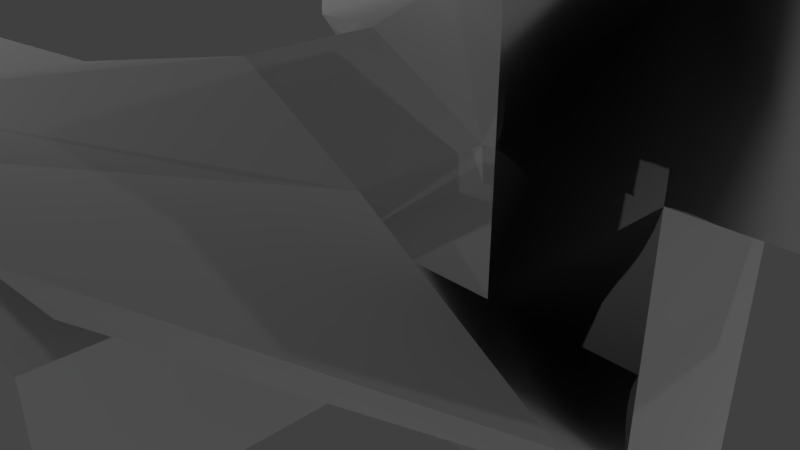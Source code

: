 # Source: dragon1.blend  (saved by Blender 2.79.0; exported with 4.5.12 LTS)
import bpy
from mathutils import Matrix  # noqa: F401  (used for matrix-valued properties, if any)

bpy.ops.wm.read_factory_settings(use_empty=True)
scene = bpy.context.scene
scene.name = 'Scene'

# ---- collections
col_collection_1 = bpy.data.collections.new('Collection 1'); scene.collection.children.link(col_collection_1)

# ---- materials (node trees are filled in below, after node groups)
mat_scales = bpy.data.materials.new('scales')
mat_scales.alpha_threshold = 0.0
mat_scales.use_transparent_shadow = False
mat_scales.roughness = 0.5
mat_scales.specular_intensity = 0.002703

# ---- material node trees

# ---- world
world_world = bpy.data.worlds.new('World'); scene.world = world_world
world_world.color = (0.05088, 0.05088, 0.05088)
world_world.use_sun_shadow = False
world_world.sun_shadow_jitter_overblur = 0.0
world_world.cycles.sampling_method = 'MANUAL'

# ---- cameras
cam_camera = bpy.data.cameras.new('Camera')
cam_camera.clip_end = 100.0
cam_camera.lens = 35.0
cam_camera.sensor_width = 32.0
cam_camera.sensor_height = 18.0
cam_camera.ortho_scale = 7.314
cam_camera.dof.focus_distance = 0.0
cam_camera.dof.aperture_fstop = 128.0

# ---- lights
light_lamp = bpy.data.lights.new('Lamp', 'POINT')
light_lamp.transmission_factor = 0.0
light_lamp.cutoff_distance = 30.0
light_lamp.energy = 100.0
light_lamp.shadow_buffer_clip_start = 1.001
light_lamp.shadow_soft_size = 0.1
light_lamp.shadow_maximum_resolution = 0.006
light_lamp.use_absolute_resolution = True
light_lamp_001 = bpy.data.lights.new('Lamp.001', 'POINT')
light_lamp_001.transmission_factor = 0.0
light_lamp_001.cutoff_distance = 30.0
light_lamp_001.energy = 100.0
light_lamp_001.shadow_buffer_clip_start = 1.001
light_lamp_001.shadow_soft_size = 0.1
light_lamp_001.shadow_maximum_resolution = 0.006
light_lamp_001.use_absolute_resolution = True
light_lamp_002 = bpy.data.lights.new('Lamp.002', 'POINT')
light_lamp_002.transmission_factor = 0.0
light_lamp_002.cutoff_distance = 30.0
light_lamp_002.energy = 100.0
light_lamp_002.shadow_buffer_clip_start = 1.001
light_lamp_002.shadow_soft_size = 0.1
light_lamp_002.shadow_maximum_resolution = 0.006
light_lamp_002.use_absolute_resolution = True
light_lamp_003 = bpy.data.lights.new('Lamp.003', 'POINT')
light_lamp_003.transmission_factor = 0.0
light_lamp_003.cutoff_distance = 30.0
light_lamp_003.energy = 100.0
light_lamp_003.shadow_buffer_clip_start = 1.001
light_lamp_003.shadow_soft_size = 0.1
light_lamp_003.shadow_maximum_resolution = 0.006
light_lamp_003.use_absolute_resolution = True
light_lamp_004 = bpy.data.lights.new('Lamp.004', 'POINT')
light_lamp_004.transmission_factor = 0.0
light_lamp_004.cutoff_distance = 30.0
light_lamp_004.energy = 100.0
light_lamp_004.shadow_buffer_clip_start = 1.001
light_lamp_004.shadow_soft_size = 0.1
light_lamp_004.shadow_maximum_resolution = 0.006
light_lamp_004.use_absolute_resolution = True
light_lamp_005 = bpy.data.lights.new('Lamp.005', 'POINT')
light_lamp_005.transmission_factor = 0.0
light_lamp_005.cutoff_distance = 30.0
light_lamp_005.energy = 100.0
light_lamp_005.shadow_buffer_clip_start = 1.001
light_lamp_005.shadow_soft_size = 0.1
light_lamp_005.shadow_maximum_resolution = 0.006
light_lamp_005.use_absolute_resolution = True
light_lamp_006 = bpy.data.lights.new('Lamp.006', 'POINT')
light_lamp_006.transmission_factor = 0.0
light_lamp_006.cutoff_distance = 30.0
light_lamp_006.energy = 100.0
light_lamp_006.shadow_buffer_clip_start = 1.001
light_lamp_006.shadow_soft_size = 0.1
light_lamp_006.shadow_maximum_resolution = 0.006
light_lamp_006.use_absolute_resolution = True

# ---- meshes
me_cube_001 = bpy.data.meshes.new('Cube.001')
me_cube_001.from_pydata([(1.0, -1.0, -1.0), (1.0, -1.0, 1.0), (-1.0, -1.0, 1.0), (1.0, 1.0, 1.0), (0.9633, 1.504, -1.001), (1.0, 1.521, 1.0), (2.854, 1.0, 1.0), (-1.0, 1.0, 1.0), (-1.0, -1.0, 2.998), (-1.0, 1.0, 2.998), (-2.797, 1.0, 1.0), (-2.797, -1.0, 1.0), (1.0, 1.0, -1.0), (-1.0, 1.0, -1.0), (-2.797, -1.0, -1.0), (-4.532, 1.0, -1.0), (-4.532, -1.0, -1.0), (-5.982, -1.0, -1.0), (-5.982, 1.0, -1.0), (-4.532, -1.0, 1.0), (-4.532, 1.0, 1.0), (-4.532, 1.0, 3.008), (-2.797, 1.0, 3.008), (-5.982, -1.0, 1.0), (-5.982, 1.0, 1.0), (2.854, -1.0, 1.0), (4.521, -1.0, 1.0), (4.521, 1.0, 1.0), (2.854, -1.0, -1.0), (-1.0, -1.0, -1.0), (-1.217, 1.792, -4.469), (-3.468, 1.792, -4.469), (1.013, 0.9969, -4.792), (1.013, -1.003, -4.792), (-1.0, -1.0, 4.77), (-1.0, 1.0, 4.77), (1.0, 1.0, 2.998), (1.0, -1.0, 2.998), (-2.797, 1.0, -1.0), (-4.519, 0.9969, -4.88), (-2.784, 0.9969, -4.88), (4.737, 1.006, -2.482), (4.773, 1.186, -2.425), (-1.0, 2.584, -1.0), (-4.519, -1.003, -4.88), (-4.532, -1.0, 3.008), (-2.797, -1.0, 3.008), (-2.797, -1.0, 4.858), (-4.532, -1.0, 4.858), (-1.0, 2.584, 1.0), (4.761, 1.189, 2.403), (4.724, 1.009, 2.459), (4.521, -1.0, -1.0), (4.521, 1.0, -1.0), (2.854, 1.0, -1.0), (4.521, 2.547, 1.0), (2.854, 2.547, 1.0), (2.854, 2.547, -1.0), (4.521, 2.547, -1.0), (-2.784, -1.003, -4.88), (-2.784, -1.003, -3.03), (-2.797, 1.0, 4.858), (-4.532, 1.0, 4.858), (1.0, -1.0, 4.77), (1.0, 1.0, 4.77), (-4.519, -1.003, -3.03), (1.013, -1.003, -3.021), (1.013, 0.9969, -3.021), (-0.9873, 0.9969, -4.792), (-0.9873, -1.003, -4.792), (-2.784, 0.9969, -3.03), (-3.481, 1.795, 4.446), (-1.23, 1.795, 4.446), (-1.164, 2.378, 4.878), (-3.334, 2.403, 4.869), (-6.416, 3.023, 4.647), (-2.938, 1.908, 1.965), (-3.261, 2.23, 1.922), (-6.832, 3.373, 4.829), (1.454, 2.365, 4.97), (1.587, 1.744, 4.558), (-4.519, 0.9969, -3.03), (-0.9873, 0.9969, -3.021), (-0.9873, -1.003, -3.021), (4.521, 4.275, 1.0), (2.854, 4.275, 1.0), (2.854, 4.275, -1.0), (4.521, 4.275, -1.0), (6.019, 4.275, -1.0), (6.019, 2.547, -1.0), (6.019, 2.547, 1.0), (6.019, 4.275, 1.0), (-1.152, 2.375, -4.9), (-3.321, 2.4, -4.891), (-6.403, 3.02, -4.669), (-2.926, 1.905, -1.987), (-3.248, 2.227, -1.944), (-6.819, 3.37, -4.852), (1.467, 2.362, -4.993), (1.6, 1.741, -4.581)], [], [(0, 29, 2, 1), (3, 5, 4, 12), (12, 54, 6, 3), (7, 9, 8, 2), (2, 11, 10, 7), (7, 10, 38, 13), (13, 38, 14, 29), (29, 14, 11, 2), (15, 18, 17, 16), (14, 16, 19, 11), (10, 20, 15, 38), (10, 22, 21, 20), (23, 17, 18, 24), (16, 17, 23, 19), (20, 24, 18, 15), (19, 23, 24, 20), (6, 27, 26, 25), (3, 6, 25, 1), (0, 28, 54, 12), (1, 25, 28, 0), (30, 99, 41, 12), (92, 98, 99, 30), (9, 35, 34, 8), (1, 37, 36, 3), (2, 8, 37, 1), (3, 36, 9, 7), (4, 42, 98, 92), (41, 99, 98, 42), (31, 94, 97, 93), (93, 97, 96, 43), (43, 96, 95, 13), (45, 48, 47, 46), (20, 21, 45, 19), (19, 45, 46, 11), (11, 46, 22, 10), (4, 5, 49, 43), (13, 43, 49, 7), (3, 51, 50, 5), (52, 26, 27, 53), (25, 26, 52, 28), (28, 52, 53, 54), (6, 56, 55, 27), (54, 57, 56, 6), (53, 58, 57, 54), (27, 55, 58, 53), (13, 82, 83, 29), (96, 97, 94, 95), (13, 31, 30, 12), (4, 92, 93, 43), (13, 95, 94, 31), (31, 93, 92, 30), (66, 33, 32, 67), (67, 32, 68, 82), (47, 48, 62, 61), (46, 47, 61, 22), (22, 61, 62, 21), (21, 62, 48, 45), (63, 34, 35, 64), (8, 34, 63, 37), (36, 64, 35, 9), (37, 63, 64, 36), (83, 69, 33, 66), (33, 69, 68, 32), (81, 39, 44, 65), (70, 40, 39, 81), (71, 74, 73, 72), (7, 76, 75, 71), (5, 73, 74, 49), (7, 71, 72, 3), (77, 78, 75, 76), (49, 77, 76, 7), (74, 78, 77, 49), (71, 75, 78, 74), (51, 80, 79, 50), (5, 50, 79, 73), (73, 79, 80, 72), (72, 80, 51, 3), (60, 59, 40, 70), (59, 44, 39, 40), (12, 41, 42, 4), (14, 60, 70, 38), (16, 65, 60, 14), (15, 81, 65, 16), (65, 44, 59, 60), (12, 67, 82, 13), (29, 83, 66, 0), (0, 66, 67, 12), (82, 68, 69, 83), (38, 70, 81, 15), (56, 85, 84, 55), (86, 87, 84, 85), (57, 86, 85, 56), (58, 87, 86, 57), (58, 89, 88, 87), (90, 91, 88, 89), (87, 88, 91, 84), (84, 91, 90, 55), (55, 90, 89, 58)])
me_cube_001.polygons.foreach_set('use_smooth', [True] * 98)
_k = set([(0, 12), (0, 28), (0, 66), (1, 3), (1, 25), (1, 37), (2, 7), (2, 8), (2, 11), (3, 5), (3, 6), (3, 7), (3, 12), (3, 36), (3, 51), (3, 72), (4, 5), (4, 12), (4, 42), (4, 43), (4, 92), (5, 49), (5, 50), (5, 73), (6, 54), (6, 56), (7, 9), (7, 10), (7, 13), (7, 49), (7, 71), (7, 76), (8, 34), (9, 35), (10, 22), (10, 38), (11, 14), (11, 46), (12, 13), (12, 30), (12, 41), (12, 54), (12, 67), (13, 29), (13, 31), (13, 38), (13, 43), (13, 82), (13, 95), (14, 29), (14, 60), (15, 16), (15, 18), (15, 81), (16, 17), (16, 65), (17, 18), (17, 23), (18, 24), (19, 20), (19, 23), (19, 45), (20, 21), (20, 24), (21, 62), (22, 61), (23, 24), (25, 26), (26, 27), (26, 52), (27, 53), (27, 55), (28, 52), (29, 83), (30, 31), (30, 92), (30, 99), (31, 93), (31, 94), (32, 33), (32, 67), (32, 68), (33, 66), (33, 69), (34, 35), (34, 63), (35, 64), (36, 64), (37, 63), (38, 70), (39, 40), (39, 44), (39, 81), (40, 59), (40, 70), (41, 42), (41, 99), (42, 98), (43, 49), (43, 93), (43, 96), (44, 59), (44, 65), (45, 48), (46, 47), (47, 48), (47, 61), (48, 62), (49, 74), (49, 77), (50, 51), (50, 79), (51, 80), (52, 53), (53, 54), (53, 58), (54, 57), (55, 90), (56, 57), (56, 85), (57, 58), (57, 86), (58, 87), (58, 89), (59, 60), (61, 62), (63, 64), (68, 69), (68, 82), (69, 83), (71, 72), (71, 74), (71, 75), (72, 73), (72, 80), (73, 74), (73, 79), (74, 78), (75, 76), (75, 78), (76, 77), (77, 78), (79, 80), (84, 85), (84, 87), (84, 91), (85, 86), (86, 87), (87, 88), (88, 89), (88, 91), (89, 90), (90, 91), (92, 93), (92, 98), (93, 97), (94, 95), (94, 97), (95, 96), (96, 97), (98, 99)])
me_cube_001.attributes.new('sharp_edge', 'BOOLEAN', 'EDGE').data.foreach_set('value', [ (min(e.vertices), max(e.vertices)) in _k for e in me_cube_001.edges])
_uv = me_cube_001.uv_layers.new(name='UVMap')
_uv.uv.foreach_set('vector', [0.1419, 0.6227, 0.1419, 0.5506, 0.2139, 0.5506, 0.2139, 0.6227, 0.6011, 0.512, 0.6006, 0.5362, 0.6936, 0.5375, 0.694, 0.514, 0.5546, 0.8226, 0.5379, 0.8973, 0.6316, 0.8927, 0.617, 0.8233, 0.9201, 0.7725, 0.9201, 0.8454, 0.9922, 0.8455, 0.9921, 0.7726, 0.7748, 0.2141, 0.7748, 0.1494, 0.7028, 0.1494, 0.7028, 0.2141, 0.7028, 0.2141, 0.7028, 0.1494, 0.6307, 0.1494, 0.6307, 0.2141, 0.6307, 0.2141, 0.6307, 0.1494, 0.5587, 0.1494, 0.5587, 0.2141, 0.1419, 0.5506, 0.1419, 0.4859, 0.2139, 0.4859, 0.2139, 0.5506, 0.6307, 0.08688, 0.6307, 0.03464, 0.5587, 0.03464, 0.5587, 0.08688, 0.1419, 0.4859, 0.1419, 0.4234, 0.2139, 0.4234, 0.2139, 0.4859, 0.7028, 0.1494, 0.7028, 0.08688, 0.6307, 0.08688, 0.6307, 0.1494, 0.8542, 0.7727, 0.8542, 0.8456, 0.9201, 0.8454, 0.9201, 0.7725, 0.2121, 0.2975, 0.14, 0.2975, 0.1409, 0.3704, 0.213, 0.3704, 0.1419, 0.4234, 0.1409, 0.3704, 0.213, 0.3704, 0.2139, 0.4234, 0.7028, 0.08688, 0.7028, 0.03464, 0.6307, 0.03464, 0.6307, 0.08688, 0.7748, 0.08688, 0.7748, 0.03464, 0.7028, 0.03464, 0.7028, 0.08688, 0.6316, 0.8927, 0.6888, 0.9303, 0.734, 0.8798, 0.692, 0.8421, 0.617, 0.8233, 0.6316, 0.8927, 0.692, 0.8421, 0.6675, 0.8, 0.4888, 0.8, 0.4679, 0.8611, 0.5379, 0.8973, 0.5546, 0.8226, 0.2139, 0.6227, 0.2139, 0.6895, 0.1419, 0.6895, 0.1419, 0.6227, 0.2082, 0.1941, 0.2978, 0.2418, 0.4347, 0.2203, 0.3363, 0.1145, 0.8706, 0.6349, 0.8615, 0.5543, 0.8792, 0.5357, 0.8998, 0.6355, 0.9201, 0.8454, 0.9201, 0.9118, 0.9922, 0.9119, 0.9922, 0.8455, 0.7822, 0.7727, 0.7821, 0.8456, 0.8542, 0.8456, 0.8542, 0.7727, 0.2139, 0.5506, 0.2859, 0.5506, 0.2859, 0.6227, 0.2139, 0.6227, 0.8542, 0.7727, 0.8542, 0.8456, 0.9201, 0.8454, 0.9201, 0.7725, 0.6936, 0.5375, 0.8144, 0.452, 0.8615, 0.5543, 0.8706, 0.6349, 0.8159, 0.4444, 0.8792, 0.5357, 0.8615, 0.5543, 0.8144, 0.452, 0.8889, 0.7216, 0.8191, 0.7473, 0.819, 0.7414, 0.8707, 0.7107, 0.8707, 0.7107, 0.819, 0.7414, 0.7418, 0.7196, 0.6933, 0.6415, 0.6933, 0.6415, 0.7418, 0.7196, 0.7285, 0.7236, 0.646, 0.6821, 0.2862, 0.4234, 0.3529, 0.4234, 0.3529, 0.4859, 0.2862, 0.4859, 0.9201, 0.7725, 0.9201, 0.8454, 0.9922, 0.8455, 0.9921, 0.7726, 0.2139, 0.4234, 0.2862, 0.4234, 0.2862, 0.4859, 0.2139, 0.4859, 0.7822, 0.7727, 0.7821, 0.8456, 0.8542, 0.8456, 0.8542, 0.7727, 0.6936, 0.5375, 0.6006, 0.5362, 0.6004, 0.6414, 0.6933, 0.6415, 0.6932, 0.7151, 0.6933, 0.6415, 0.6004, 0.6414, 0.6003, 0.715, 0.6142, 0.5099, 0.4794, 0.4437, 0.4809, 0.4513, 0.6006, 0.5362, 0.6296, 0.4483, 0.7016, 0.4483, 0.7016, 0.3762, 0.6296, 0.3762, 0.2139, 0.6895, 0.2139, 0.7495, 0.1419, 0.7495, 0.1419, 0.6895, 0.4679, 0.8611, 0.4418, 0.8982, 0.4868, 0.936, 0.5379, 0.8973, 0.6316, 0.8927, 0.6125, 0.9562, 0.6664, 0.9803, 0.6888, 0.9303, 0.5379, 0.8973, 0.5491, 0.9536, 0.6125, 0.9562, 0.6316, 0.8927, 0.4868, 0.936, 0.5062, 0.9721, 0.5491, 0.9536, 0.5379, 0.8973, 0.7016, 0.3762, 0.7016, 0.3205, 0.6296, 0.3205, 0.6296, 0.3762, 0.9201, 0.7725, 0.9201, 0.8454, 0.9922, 0.8455, 0.9921, 0.7726, 0.7418, 0.7196, 0.819, 0.7414, 0.8191, 0.7473, 0.7285, 0.7236, 0.2716, 0.08281, 0.1354, 0.1584, 0.2082, 0.1941, 0.3363, 0.1145, 0.6936, 0.5375, 0.8706, 0.6349, 0.8707, 0.7107, 0.6933, 0.6415, 0.2716, 0.08281, 0.1871, 0.08281, 0.02775, 0.1183, 0.1354, 0.1584, 0.8889, 0.7216, 0.8707, 0.7107, 0.8706, 0.6349, 0.8998, 0.6355, 0.7821, 0.8456, 0.7821, 0.9119, 0.8542, 0.9119, 0.8542, 0.8456, 0.8542, 0.8456, 0.8542, 0.9119, 0.9201, 0.9118, 0.9201, 0.8454, 0.8542, 0.9839, 0.9201, 0.9839, 0.9201, 0.9118, 0.8542, 0.9119, 0.7821, 0.8456, 0.7821, 0.9119, 0.8542, 0.9119, 0.8542, 0.8456, 0.8542, 0.8456, 0.8542, 0.9119, 0.9201, 0.9118, 0.9201, 0.8454, 0.9201, 0.8454, 0.9201, 0.9118, 0.9922, 0.9119, 0.9922, 0.8455, 0.8542, 0.9839, 0.9201, 0.9839, 0.9201, 0.9118, 0.8542, 0.9119, 0.2859, 0.5506, 0.3497, 0.5506, 0.3497, 0.6227, 0.2859, 0.6227, 0.8542, 0.8456, 0.8542, 0.9119, 0.9201, 0.9118, 0.9201, 0.8454, 0.7821, 0.8456, 0.7821, 0.9119, 0.8542, 0.9119, 0.8542, 0.8456, 0.06907, 0.5511, 0.005258, 0.5511, 0.005258, 0.6232, 0.06907, 0.6232, 0.8542, 0.9839, 0.9201, 0.9839, 0.9201, 0.9118, 0.8542, 0.9119, 0.9201, 0.8454, 0.9201, 0.9118, 0.9922, 0.9119, 0.9922, 0.8455, 0.8542, 0.8456, 0.8542, 0.9119, 0.9201, 0.9118, 0.9201, 0.8454, 0.4055, 0.7215, 0.4238, 0.7106, 0.4241, 0.6348, 0.3949, 0.6352, 0.2716, 0.08281, 0.1871, 0.08281, 0.02775, 0.1183, 0.1354, 0.1584, 0.6006, 0.5362, 0.4241, 0.6348, 0.4238, 0.7106, 0.6004, 0.6414, 0.2716, 0.08281, 0.1354, 0.1584, 0.2082, 0.1941, 0.3363, 0.1145, 0.5522, 0.7198, 0.4754, 0.7414, 0.4753, 0.7473, 0.5655, 0.7237, 0.6004, 0.6414, 0.5522, 0.7198, 0.5655, 0.7237, 0.648, 0.6818, 0.4238, 0.7106, 0.4754, 0.7414, 0.5522, 0.7198, 0.6004, 0.6414, 0.4055, 0.7215, 0.4753, 0.7473, 0.4754, 0.7414, 0.4238, 0.7106, 0.4794, 0.4437, 0.4157, 0.5352, 0.4335, 0.554, 0.4809, 0.4513, 0.6006, 0.5362, 0.4809, 0.4513, 0.4335, 0.554, 0.4241, 0.6348, 0.4241, 0.6348, 0.4335, 0.554, 0.4157, 0.5352, 0.3949, 0.6352, 0.2082, 0.1941, 0.2978, 0.2418, 0.4347, 0.2203, 0.3363, 0.1145, 0.7821, 0.8456, 0.7821, 0.9119, 0.8542, 0.9119, 0.8542, 0.8456, 0.8542, 0.9839, 0.9201, 0.9839, 0.9201, 0.9118, 0.8542, 0.9119, 0.6819, 0.5114, 0.8159, 0.4444, 0.8144, 0.452, 0.6936, 0.5375, 0.7822, 0.7727, 0.7821, 0.8456, 0.8542, 0.8456, 0.8542, 0.7727, 0.1419, 0.4234, 0.06874, 0.4239, 0.06874, 0.4864, 0.1419, 0.4859, 0.9201, 0.7725, 0.9201, 0.8454, 0.9922, 0.8455, 0.9921, 0.7726, 0.06874, 0.4239, 0.002084, 0.4239, 0.002084, 0.4864, 0.06874, 0.4864, 0.8542, 0.7727, 0.8542, 0.8456, 0.9201, 0.8454, 0.9201, 0.7725, 0.1419, 0.5506, 0.06907, 0.5511, 0.06907, 0.6232, 0.1419, 0.6227, 0.7822, 0.7727, 0.7821, 0.8456, 0.8542, 0.8456, 0.8542, 0.7727, 0.9201, 0.8454, 0.9201, 0.9118, 0.9922, 0.9119, 0.9922, 0.8455, 0.8542, 0.7727, 0.8542, 0.8456, 0.9201, 0.8454, 0.9201, 0.7725, 0.2792, 0.82, 0.217, 0.82, 0.217, 0.8801, 0.2792, 0.8801, 0.145, 0.82, 0.145, 0.8801, 0.217, 0.8801, 0.217, 0.82, 0.145, 0.7578, 0.145, 0.82, 0.217, 0.82, 0.217, 0.7578, 0.08273, 0.8801, 0.145, 0.8801, 0.145, 0.82, 0.08273, 0.82, 0.08273, 0.8801, 0.08273, 0.9341, 0.145, 0.9341, 0.145, 0.8801, 0.217, 0.9963, 0.217, 0.9341, 0.145, 0.9341, 0.145, 0.9963, 0.145, 0.8801, 0.145, 0.9341, 0.217, 0.9341, 0.217, 0.8801, 0.217, 0.8801, 0.217, 0.9341, 0.2792, 0.9341, 0.2792, 0.8801, 0.7016, 0.3205, 0.7016, 0.2665, 0.6296, 0.2665, 0.6296, 0.3205])
me_cube_001.materials.append(mat_scales)
me_cube_001.use_remesh_preserve_volume = False
me_cube_001.use_remesh_preserve_attributes = False
me_cube_001.use_mirror_vertex_groups = False
me_cube_001.update()
me_cube_001.normals_split_custom_set([tuple(v) for v in zip(*[iter([0.0, 1.0, 0.0, 0.0, 1.0, 0.0, 0.0, 1.0, 0.0, 0.0, 1.0, 0.0, -0.9993, -0.03584, 0.009327, -0.9993, -0.03584, 0.009327, -0.9993, -0.03584, 0.009327, -0.9993, -0.03584, 0.009327, 0.0, -1.0, 0.0, 0.0, -1.0, 0.0, 0.0, -1.0, 0.0, 0.0, -1.0, 0.0, 1.0, 0.0, 0.0, 1.0, 0.0, 2.692e-07, 1.0, 0.0, 2.692e-07, 1.0, 0.0, 0.0, 5.639e-07, 1.265e-13, -1.0, 0.2706, 0.9239, -0.2707, -0.2707, -0.9239, 0.2706, 5.639e-07, 1.265e-13, -1.0, 0.0, -1.0, 0.0, 0.0, -1.0, 0.0, 0.0, -1.0, 0.0, 0.0, -1.0, 0.0, -2.654e-07, -2.384e-07, 1.0, -2.654e-07, -2.384e-07, 1.0, -2.654e-07, -2.384e-07, 1.0, -2.654e-07, -2.384e-07, 1.0, 0.0, 1.0, 0.0, 0.0, 1.0, 0.0, 0.0, 1.0, 0.0, 0.0, 1.0, 0.0, 0.0, 0.0, 1.0, 0.0, 0.0, 1.0, 0.0, 0.0, 1.0, 0.0, 0.0, 1.0, -5.495e-07, 1.0, 0.0, -2.748e-07, 1.0, 0.0, -3.664e-07, 1.0, 0.0, -5.495e-07, 1.0, 0.0, 5.839e-07, -1.0, 0.0, 3.893e-07, -1.0, 0.0, 2.919e-07, -1.0, 0.0, 5.839e-07, -1.0, 0.0, 5.839e-07, -1.0, 0.0, 4.379e-07, -1.0, 1.299e-07, 4.379e-07, -1.0, 1.299e-07, 3.893e-07, -1.0, 0.0, 1.0, -2.384e-07, 0.0, 1.0, -2.384e-07, 0.0, 1.0, -2.384e-07, 0.0, 1.0, -2.384e-07, 0.0, -2.748e-07, 1.0, 0.0, 0.0, 1.0, 0.0, 0.0, 1.0, 0.0, -3.664e-07, 1.0, 0.0, 3.893e-07, -1.0, 0.0, 0.0, -1.0, 0.0, 0.0, -1.0, 0.0, 2.919e-07, -1.0, 0.0, 3.699e-07, -2.533e-07, -1.0, 3.699e-07, -2.533e-07, -1.0, 3.699e-07, -2.533e-07, -1.0, 3.699e-07, -2.533e-07, -1.0, -0.3535, 0.1464, 0.9239, 0.2706, 0.2706, 0.9239, 0.0, 4.768e-07, -1.0, 0.0, 4.768e-07, -1.0, 0.0, 4.768e-07, -1.0, -0.3535, 0.1464, 0.9239, 0.0, 4.768e-07, -1.0, 0.0, 4.768e-07, -1.0, 0.0, -5.066e-07, 1.0, -1.61e-07, -3.8e-07, 1.0, -1.61e-07, -3.8e-07, 1.0, 0.0, -5.066e-07, 1.0, 0.0, 1.0, 0.0, 0.0, 1.0, 0.0, 0.0, 1.0, 0.0, 0.0, 1.0, 0.0, -0.05815, -0.9756, -0.2117, -0.05815, -0.9756, -0.2117, -0.05815, -0.9756, -0.2117, -0.05815, -0.9756, -0.2117, -0.0375, -0.5747, -0.8175, -0.0375, -0.5747, -0.8175, -0.0375, -0.5747, -0.8175, -0.0375, -0.5747, -0.8175, 1.0, 0.0, 2.692e-07, 1.0, 0.0, 5.384e-07, 1.0, 0.0, 5.384e-07, 1.0, 0.0, 2.692e-07, -1.0, -5.07e-07, 0.0, -1.0, -3.881e-07, -1.43e-07, -1.0, -3.881e-07, -1.43e-07, -1.0, -5.07e-07, 0.0, 0.0, 1.0, 0.0, 0.0, 1.0, 8.412e-09, 0.0, 1.0, 8.412e-09, 0.0, 1.0, 0.0, 0.0, -1.0, 0.0, 0.0, -1.0, 0.0, 0.0, -1.0, 0.0, 0.0, -1.0, 0.0, 0.1022, 0.9698, 0.2213, 0.1022, 0.9698, 0.2213, 0.1022, 0.9698, 0.2213, 0.1022, 0.9698, 0.2213, 0.4993, -0.3005, -0.8126, 0.4993, -0.3005, -0.8126, 0.4993, -0.3005, -0.8126, 0.4993, -0.3005, -0.8126, -0.171, -0.5596, -0.8109, -0.171, -0.5596, -0.8109, -0.171, -0.5596, -0.8109, -0.171, -0.5596, -0.8109, 0.09713, 0.9937, 0.05614, 0.09713, 0.9937, 0.05614, 0.09713, 0.9937, 0.05614, 0.09713, 0.9937, 0.05614, -0.4281, -0.09264, 0.8989, -0.4281, -0.09264, 0.8989, -0.4281, -0.09264, 0.8989, -0.4281, -0.09264, 0.8989, -4.121e-07, 1.0, -1.299e-07, -2.748e-07, 1.0, -2.599e-07, -2.748e-07, 1.0, -2.599e-07, -4.121e-07, 1.0, -1.299e-07, 1.0, 4.751e-07, 0.0, 1.0, 3.664e-07, 1.288e-07, 1.0, 3.664e-07, 1.288e-07, 1.0, 4.751e-07, 0.0, -3.664e-07, 1.0, 0.0, -4.121e-07, 1.0, -1.299e-07, -4.121e-07, 1.0, -1.299e-07, -5.495e-07, 1.0, 0.0, 0.2706, 0.9239, -0.2707, -1.0, -3.664e-07, -1.288e-07, -1.0, -3.664e-07, -1.288e-07, -0.2707, -0.9239, 0.2706, -0.4756, -0.8796, 0.008016, -0.4756, -0.8796, 0.008016, -0.4756, -0.8796, 0.008016, -0.4756, -0.8796, 0.008016, 1.0, 0.0, 0.0, 1.0, 0.0, 0.0, 1.0, 0.0, 0.0, 1.0, 0.0, 0.0, -0.3521, 0.09334, 0.9313, -0.3521, 0.09334, 0.9313, -0.3521, 0.09334, 0.9313, -0.3521, 0.09334, 0.9313, -1.0, 0.0, -4.768e-07, -1.0, 0.0, -4.768e-07, -1.0, 0.0, -4.768e-07, -1.0, 0.0, -4.768e-07, 0.0, 1.0, 0.0, 0.0, 1.0, 0.0, 0.0, 1.0, 0.0, 0.0, 1.0, 0.0, -1.61e-07, -3.8e-07, 1.0, -3.219e-07, -2.533e-07, 1.0, -3.219e-07, -2.533e-07, 1.0, -1.61e-07, -3.8e-07, 1.0, -0.3535, 0.1464, 0.9239, -0.2706, -0.2706, 0.9239, -0.5, 0.5, 0.7071, 0.2706, 0.2706, 0.9239, 1.0, 0.0, 4.768e-07, 1.0, 0.0, 4.768e-07, 1.0, 0.0, 4.768e-07, 1.0, 0.0, 4.768e-07, 0.0, 0.0, 1.0, 0.0, 0.0, 1.0, 0.0, 0.0, 1.0, 0.0, 0.0, 1.0, -1.0, 0.0, -9.537e-07, -0.7071, 0.7071, -6.743e-07, -0.7071, 0.7071, -6.743e-07, -1.0, 0.0, -9.537e-07, -1.0, 0.0, -0.006288, -1.0, 0.0, -0.003145, -1.0, 0.0, -0.003142, -1.0, 0.0, -0.006288, -0.6166, -0.5636, 0.5498, -0.6166, -0.5636, 0.5498, -0.6166, -0.5636, 0.5498, -0.6166, -0.5636, 0.5498, 0.0, -0.9749, -0.2225, 0.0, -0.9749, -0.2225, 0.0, -0.9749, -0.2225, 0.0, -0.9749, -0.2225, 0.2576, 0.9643, -0.06158, 0.2576, 0.9643, -0.06158, 0.2576, 0.9643, -0.06158, 0.2576, 0.9643, -0.06158, -0.4255, -0.895, 0.1338, -0.4255, -0.895, 0.1338, -0.4255, -0.895, 0.1338, -0.4255, -0.895, 0.1338, -0.004989, -0.5817, -0.8134, -0.004989, -0.5817, -0.8134, -0.004989, -0.5817, -0.8134, -0.004989, -0.5817, -0.8134, 1.0, 2.358e-07, 0.003142, 1.0, 2.355e-07, -2.692e-07, 1.0, 2.355e-07, -2.692e-07, 1.0, 2.358e-07, 0.003145, -1.151e-10, 1.0, -0.0007567, -1.925e-13, 1.0, -3.357e-07, -1.925e-13, 1.0, -3.357e-07, -1.155e-10, 1.0, -0.0007597, 0.0, 0.0, -1.0, 0.0, 0.0, -1.0, 0.0, 0.0, -1.0, 0.0, 0.0, -1.0, -1.0, -3.664e-07, -1.288e-07, -1.0, -2.577e-07, -2.577e-07, -1.0, -2.577e-07, -2.577e-07, -1.0, -3.664e-07, -1.288e-07, 4.379e-07, -1.0, 1.299e-07, 2.919e-07, -1.0, 2.599e-07, 2.919e-07, -1.0, 2.599e-07, 4.379e-07, -1.0, 1.299e-07, 1.0, 3.664e-07, 1.288e-07, 1.0, 2.577e-07, 2.577e-07, 1.0, 2.577e-07, 2.577e-07, 1.0, 3.664e-07, 1.288e-07, 4.768e-07, 0.0, -1.0, 4.768e-07, 0.0, -1.0, 4.768e-07, 0.0, -1.0, 4.768e-07, 0.0, -1.0, 0.0, 1.0, 8.412e-09, 0.0, 1.0, 1.682e-08, 0.0, 1.0, 1.682e-08, 0.0, 1.0, 8.412e-09, 0.0, -1.0, 0.0, 0.0, -1.0, 0.0, 0.0, -1.0, 0.0, 0.0, -1.0, 0.0, -1.0, -3.881e-07, -1.43e-07, -1.0, -2.692e-07, -2.86e-07, -1.0, -2.692e-07, -2.86e-07, -1.0, -3.881e-07, -1.43e-07, 3.203e-14, -1.0, 0.0007597, 6.418e-14, -1.0, 2.7e-07, 6.418e-14, -1.0, 2.7e-07, 3.215e-14, -1.0, 0.0007567, -4.768e-07, -2.384e-07, -1.0, -4.768e-07, -2.384e-07, -1.0, -4.768e-07, -2.384e-07, -1.0, -4.768e-07, -2.384e-07, -1.0, -1.0, -2.35e-07, -0.003131, -1.0, 0.0, 2.577e-07, -1.0, 0.0, 2.577e-07, -1.0, -2.348e-07, -0.003128, -4.204e-07, 1.0, -0.0007532, -2.748e-07, 1.0, -7.425e-08, -2.748e-07, 1.0, -7.425e-08, -4.21e-07, 1.0, -0.0007562, 0.004989, 0.5817, -0.8134, 0.004989, 0.5817, -0.8134, 0.004989, 0.5817, -0.8134, 0.004989, 0.5817, -0.8134, 0.4245, 0.8955, 0.1336, 0.4245, 0.8955, 0.1336, 0.4245, 0.8955, 0.1336, 0.4245, 0.8955, 0.1336, -0.2519, -0.9658, -0.06186, -0.2519, -0.9658, -0.06186, -0.2519, -0.9658, -0.06186, -0.2519, -0.9658, -0.06186, 1.268e-07, 0.9744, -0.2247, 1.268e-07, 0.9744, -0.2247, 1.268e-07, 0.9744, -0.2247, 1.268e-07, 0.9744, -0.2247, 0.6166, 0.5636, 0.5498, 0.6166, 0.5636, 0.5498, 0.6166, 0.5636, 0.5498, 0.6166, 0.5636, 0.5498, 0.4181, 0.09105, 0.9038, 0.4181, 0.09105, 0.9038, 0.4181, 0.09105, 0.9038, 0.4181, 0.09105, 0.9038, -0.09766, -0.9936, 0.05612, -0.09766, -0.9936, 0.05612, -0.09766, -0.9936, 0.05612, -0.09766, -0.9936, 0.05612, 0.171, 0.5596, -0.8109, 0.171, 0.5596, -0.8109, 0.171, 0.5596, -0.8109, 0.171, 0.5596, -0.8109, -0.4993, 0.3005, -0.8126, -0.4993, 0.3005, -0.8126, -0.4993, 0.3005, -0.8126, -0.4993, 0.3005, -0.8126, -0.1036, -0.9704, 0.2182, -0.1036, -0.9704, 0.2182, -0.1036, -0.9704, 0.2182, -0.1036, -0.9704, 0.2182, 0.0375, 0.5747, -0.8175, 0.0375, 0.5747, -0.8175, 0.0375, 0.5747, -0.8175, 0.0375, 0.5747, -0.8175, 0.05751, 0.9753, -0.2135, 0.05751, 0.9753, -0.2135, 0.05751, 0.9753, -0.2135, 0.05751, 0.9753, -0.2135, 1.0, 1.876e-07, 0.003128, 1.0, 2.577e-07, -2.577e-07, 1.0, 2.577e-07, -2.577e-07, 1.0, 1.875e-07, 0.003131, 0.0, -4.768e-07, -1.0, 0.0, -4.768e-07, -1.0, 0.0, -4.768e-07, -1.0, 0.0, -4.768e-07, -1.0, 0.3556, -0.0755, 0.9316, 0.3556, -0.0755, 0.9316, 0.3556, -0.0755, 0.9316, 0.3556, -0.0755, 0.9316, 1.0, 1.174e-07, 0.00626, 1.0, 1.876e-07, 0.003128, 1.0, 1.875e-07, 0.003131, 1.0, 1.174e-07, 0.00626, 5.499e-07, -1.0, 0.001509, 4.126e-07, -1.0, 0.0007562, 4.121e-07, -1.0, 0.0007532, 5.499e-07, -1.0, 0.001509, -1.0, -4.698e-07, -0.00626, -1.0, -2.35e-07, -0.003131, -1.0, -2.348e-07, -0.003128, -1.0, -4.698e-07, -0.00626, 4.126e-07, -1.0, 0.0007562, 2.748e-07, -1.0, 7.516e-08, 2.748e-07, -1.0, 7.516e-08, 4.121e-07, -1.0, 0.0007532, -2.304e-10, 1.0, -0.001516, -1.151e-10, 1.0, -0.0007567, -1.155e-10, 1.0, -0.0007597, -2.304e-10, 1.0, -0.001516, 0.0, -1.0, 0.001516, 3.203e-14, -1.0, 0.0007597, 3.215e-14, -1.0, 0.0007567, 0.0, -1.0, 0.001516, 1.0, 2.36e-07, 0.006288, 1.0, 2.358e-07, 0.003142, 1.0, 2.358e-07, 0.003145, 1.0, 2.36e-07, 0.006288, -1.0, 0.0, -0.003145, -1.0, 0.0, 5.384e-07, -1.0, 0.0, 5.384e-07, -1.0, 0.0, -0.003142, -5.667e-07, 1.0, -0.001509, -4.204e-07, 1.0, -0.0007532, -4.21e-07, 1.0, -0.0007562, -5.667e-07, 1.0, -0.001509, -0.2706, -0.2706, 0.9239, 0.0, 0.0, -1.0, -0.2706, 0.2706, 0.9239, -0.5, 0.5, 0.7071, 0.0, -1.0, 0.0, 0.0, -1.0, 0.0, 0.0, -1.0, 0.0, 0.0, -1.0, 0.0, 1.0, 2.761e-07, 7.749e-07, 1.0, 2.761e-07, 7.749e-07, 1.0, 2.761e-07, 7.749e-07, 1.0, 2.761e-07, 7.749e-07, 0.0, 0.0, 1.0, 0.0, 0.0, 1.0, 0.0, 0.0, 1.0, 0.0, 0.0, 1.0, -6.447e-07, -1.757e-13, 1.0, -6.447e-07, -1.757e-13, 1.0, -6.447e-07, -1.757e-13, 1.0, -6.447e-07, -1.757e-13, 1.0, -1.0, 0.0, -4.768e-07, -1.0, 0.0, -4.768e-07, -1.0, 0.0, -4.768e-07, -1.0, 0.0, -4.768e-07, 0.0, -1.0, 0.0, 0.0, -1.0, 0.0, 0.0, -1.0, 0.0, 0.0, -1.0, 0.0, -0.2706, 0.2706, 0.9239, 6.907e-07, 0.0, -1.0, 6.907e-07, 0.0, -1.0, -0.5, 0.5, 0.7071, -0.7071, 0.7071, -6.743e-07, 0.0, 1.0, 0.0, 0.0, 1.0, 0.0, -0.7071, 0.7071, -6.743e-07])] * 3)])
arm_armature = bpy.data.armatures.new('Armature')  # bones are not reproduced

# ---- objects
ob_armature = bpy.data.objects.new('Armature', arm_armature)
ob_cube_001 = bpy.data.objects.new('Cube.001', me_cube_001)
ob_lamp = bpy.data.objects.new('Lamp', light_lamp)
ob_camera = bpy.data.objects.new('Camera', cam_camera)
ob_lamp_001 = bpy.data.objects.new('Lamp.001', light_lamp_001)
ob_lamp_002 = bpy.data.objects.new('Lamp.002', light_lamp_002)
ob_lamp_003 = bpy.data.objects.new('Lamp.003', light_lamp_003)
ob_lamp_004 = bpy.data.objects.new('Lamp.004', light_lamp_004)
ob_lamp_005 = bpy.data.objects.new('Lamp.005', light_lamp_005)
ob_lamp_006 = bpy.data.objects.new('Lamp.006', light_lamp_006)

# ---- transforms, parenting, visibility, modifiers, constraints
ob_armature.location = (0.0, 0.0, 0.0)
ob_armature.lineart.crease_threshold = 0.0
ob_cube_001.parent = ob_armature
ob_cube_001.location = (0.0, 0.0, 0.0)
ob_cube_001.rotation_euler = (1.571, -0.0, 0.0)
ob_cube_001.lineart.crease_threshold = 0.0
_vg = ob_cube_001.vertex_groups.new(name='Origin bone')
_vg = ob_cube_001.vertex_groups.new(name='UpperSpine')
_vg.add([0, 1, 3, 6, 12, 25, 28, 54], 1.0, 'REPLACE')
_vg = ob_cube_001.vertex_groups.new(name='Neck')
_vg.add([6, 25, 26, 27, 28, 52, 53, 54, 55, 56, 57, 58], 1.0, 'REPLACE')
_vg = ob_cube_001.vertex_groups.new(name='Skull')
_vg.add([55, 58, 84, 85, 86, 87, 88, 89, 90, 91], 1.0, 'REPLACE')
_vg = ob_cube_001.vertex_groups.new(name='MidSpine')
_vg.add([0, 1, 2, 5, 7, 10, 11, 12, 13, 14, 15, 16, 19, 20, 29, 38], 1.0, 'REPLACE')
_vg = ob_cube_001.vertex_groups.new(name='Tail')
_vg.add([17, 18, 23, 24], 1.0, 'REPLACE')
_vg = ob_cube_001.vertex_groups.new(name='Leg.R')
_vg.add([21, 22, 45, 46], 1.0, 'REPLACE')
_vg = ob_cube_001.vertex_groups.new(name='Leg.L')
_vg.add([60, 65, 70, 81], 1.0, 'REPLACE')
_vg = ob_cube_001.vertex_groups.new(name='Arm.R')
_vg.add([8, 9, 36, 37], 1.0, 'REPLACE')
_vg = ob_cube_001.vertex_groups.new(name='Arm.L')
_vg.add([66, 67, 82, 83], 1.0, 'REPLACE')
_vg = ob_cube_001.vertex_groups.new(name='WingSpine')
_vg.add([3, 4, 5, 7, 12, 13, 43, 49], 1.0, 'REPLACE')
_vg = ob_cube_001.vertex_groups.new(name='Wing.L')
_vg.add([4, 12, 41, 42], 1.0, 'REPLACE')
_vg = ob_cube_001.vertex_groups.new(name='Wingtip.L')
_vg.add([30, 31, 92, 93, 94, 95, 96, 97, 98, 99], 1.0, 'REPLACE')
_vg = ob_cube_001.vertex_groups.new(name='Wing.R')
_vg.add([3, 5, 50, 51], 1.0, 'REPLACE')
_vg = ob_cube_001.vertex_groups.new(name='Wingtip.R')
_vg.add([71, 72, 73, 74, 75, 76, 77, 78, 79, 80], 1.0, 'REPLACE')
_vg = ob_cube_001.vertex_groups.new(name='Foot.R')
_vg.add([8, 47, 48, 62], 1.0, 'REPLACE')
_vg = ob_cube_001.vertex_groups.new(name='Foot.L')
_vg.add([39, 40, 44, 59], 1.0, 'REPLACE')
_vg = ob_cube_001.vertex_groups.new(name='Hand.R')
_vg.add([34, 35, 63, 64], 1.0, 'REPLACE')
_vg = ob_cube_001.vertex_groups.new(name='Hand.L')
_vg.add([32, 33, 68, 69], 1.0, 'REPLACE')
_m = ob_cube_001.modifiers.new('Armature', 'ARMATURE')
_m.object = ob_armature
_m.use_deform_preserve_volume = True
ob_lamp.location = (-5.941, 2.63, 5.893)
ob_lamp.rotation_euler = (0.6503, 0.05522, 1.866)
ob_lamp.lock_rotations_4d = False
ob_lamp.empty_display_type = 'ARROWS'
ob_lamp.color = (0.0, 0.0, 0.0, 0.0)
ob_lamp.lineart.crease_threshold = 0.0
ob_camera.location = (7.481, -6.508, 5.344)
ob_camera.rotation_euler = (1.109, 0.0, 0.8149)
ob_camera.lock_rotations_4d = False
ob_camera.empty_display_type = 'ARROWS'
ob_camera.color = (0.0, 0.0, 0.0, 0.0)
ob_camera.display_type = 'WIRE'
ob_camera.lineart.crease_threshold = 0.0
ob_lamp_001.location = (-5.941, -6.052, 5.893)
ob_lamp_001.rotation_euler = (0.6503, 0.05522, 1.866)
ob_lamp_001.lock_rotations_4d = False
ob_lamp_001.empty_display_type = 'ARROWS'
ob_lamp_001.color = (0.0, 0.0, 0.0, 0.0)
ob_lamp_001.lineart.crease_threshold = 0.0
ob_lamp_002.location = (-8.512, -6.052, -0.8905)
ob_lamp_002.rotation_euler = (0.6503, 0.05522, 1.866)
ob_lamp_002.lock_rotations_4d = False
ob_lamp_002.empty_display_type = 'ARROWS'
ob_lamp_002.color = (0.0, 0.0, 0.0, 0.0)
ob_lamp_002.lineart.crease_threshold = 0.0
ob_lamp_003.location = (-4.3, 7.768, -3.496)
ob_lamp_003.rotation_euler = (0.6503, 0.05522, 1.866)
ob_lamp_003.lock_rotations_4d = False
ob_lamp_003.empty_display_type = 'ARROWS'
ob_lamp_003.color = (0.0, 0.0, 0.0, 0.0)
ob_lamp_003.lineart.crease_threshold = 0.0
ob_lamp_004.location = (10.11, 2.63, -3.496)
ob_lamp_004.rotation_euler = (0.6503, 0.05522, 1.866)
ob_lamp_004.lock_rotations_4d = False
ob_lamp_004.empty_display_type = 'ARROWS'
ob_lamp_004.color = (0.0, 0.0, 0.0, 0.0)
ob_lamp_004.lineart.crease_threshold = 0.0
ob_lamp_005.location = (8.478, -8.804, -0.0909)
ob_lamp_005.rotation_euler = (0.6503, 0.05522, 1.866)
ob_lamp_005.lock_rotations_4d = False
ob_lamp_005.empty_display_type = 'ARROWS'
ob_lamp_005.color = (0.0, 0.0, 0.0, 0.0)
ob_lamp_005.lineart.crease_threshold = 0.0
ob_lamp_006.location = (10.11, 2.63, 7.888)
ob_lamp_006.rotation_euler = (0.6503, 0.05522, 1.866)
ob_lamp_006.lock_rotations_4d = False
ob_lamp_006.empty_display_type = 'ARROWS'
ob_lamp_006.color = (0.0, 0.0, 0.0, 0.0)
ob_lamp_006.lineart.crease_threshold = 0.0

# ---- collection membership
col_collection_1.objects.link(ob_armature)
col_collection_1.objects.link(ob_cube_001)
col_collection_1.objects.link(ob_lamp)
col_collection_1.objects.link(ob_camera)
col_collection_1.objects.link(ob_lamp_001)
col_collection_1.objects.link(ob_lamp_002)
col_collection_1.objects.link(ob_lamp_003)
col_collection_1.objects.link(ob_lamp_004)
col_collection_1.objects.link(ob_lamp_005)
col_collection_1.objects.link(ob_lamp_006)

# ---- scene / render settings (as saved in the file)
scene.camera = ob_camera
scene.frame_start = 0; scene.frame_end = 50; scene.frame_set(41)
scene.render.engine = 'BLENDER_EEVEE_NEXT'
scene.render.resolution_percentage = 50
scene.render.dither_intensity = 0.0
scene.cycles.use_denoising = False
scene.cycles.samples = 128
scene.cycles.sampling_pattern = 'TABULATED_SOBOL'
scene.cycles.use_adaptive_sampling = False
scene.cycles.use_light_tree = False
scene.cycles.blur_glossy = 0.0
scene.cycles.sample_clamp_indirect = 0.0
scene.view_settings.view_transform = 'Standard'
bpy.context.view_layer.update()

